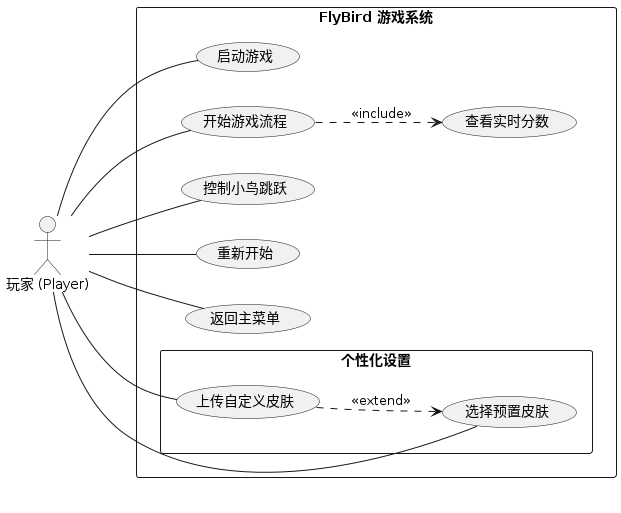

The diagram above was rendered by PlantUML. Its source (embedded in the PNG):
@startuml
left to right direction
skinparam packageStyle rectangle
actor "玩家 (Player)" as player

rectangle "FlyBird 游戏系统" {
  
  usecase "启动游戏" as UC1
  usecase "开始游戏流程" as UC2
  usecase "控制小鸟跳跃" as UC3
  usecase "查看实时分数" as UC4
  usecase "重新开始" as UC5
  usecase "返回主菜单" as UC6
  
  package "个性化设置" {
    usecase "选择预置皮肤" as UC7
    usecase "上传自定义皮肤" as UC8
  }
}

' 关系连接
player -- UC1
player -- UC2
player -- UC3
player -- UC5
player -- UC6
player -- UC7
player -- UC8

UC2 ..> UC4 : <<include>>
UC8 ..> UC7 : <<extend>>

@enduml